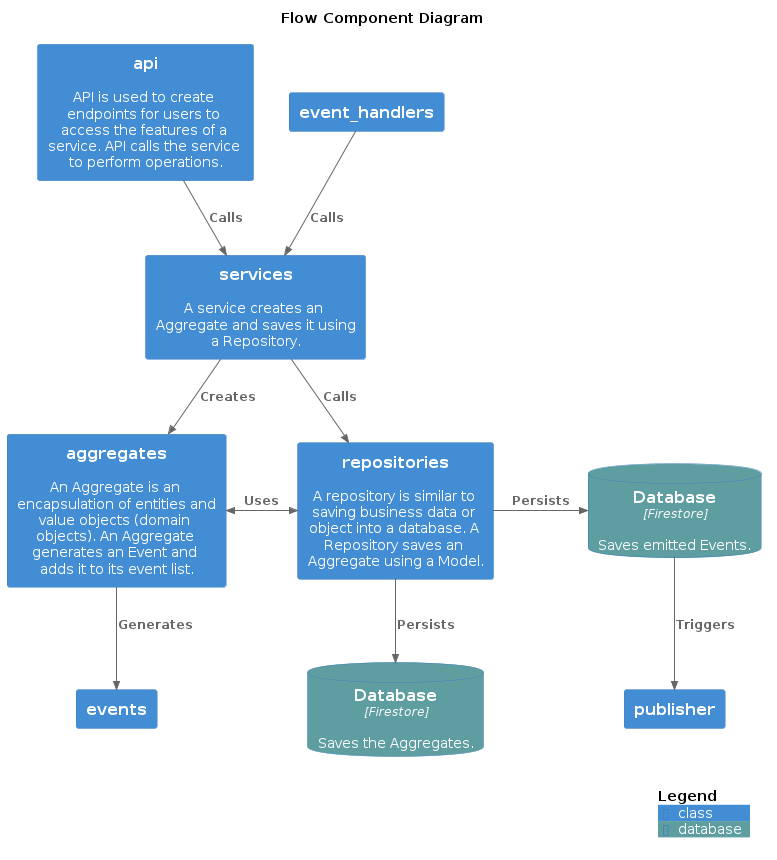

The diagram above was rendered by PlantUML. Its source (embedded in the PNG):
@startuml
!include https://raw.githubusercontent.com/plantuml-stdlib/C4-PlantUML/master/C4_Container.puml
' uncomment the following line and comment the first to use locally
' !include C4_Container.puml

title Flow Component Diagram

AddContainerTag("class", $legendText="class")
AddContainerTag("database", $legendText="database", $bgColor="#cadetblue")

Container(aggregates, "aggregates", $descr="An Aggregate is an encapsulation of entities and value objects (domain objects). An Aggregate generates an Event and adds it to its event list.", $tags="class")
Container(api, "api", $descr="API is used to create endpoints for users to access the features of a service. API calls the service to perform operations.", $tags="class", $link="sequence.puml")
Container(event_handlers, "event_handlers", $tags="class")
Container(events, "events", $tags="class")
Container(repositories, "repositories", $descr="A repository is similar to saving business data or object into a database. A Repository saves an Aggregate using a Model.", $tags="class")
Container(services, "services", $descr="A service creates an Aggregate and saves it using a Repository.", $tags="class")
Container(publisher, "publisher", $tags="class")
ContainerDb(db, "Database", "Firestore", $descr="Saves the Aggregates.", $tags="database")
ContainerDb(db1, "Database", "Firestore", $descr="Saves emitted Events.", $tags="database")

Rel(api, services, "Calls")
Rel(event_handlers, services, "Calls")
Rel(services, aggregates, "Creates")
Rel(services, repositories, "Calls")
Rel(aggregates, events, "Generates")
Rel(repositories, db, "Persists")
Rel_R(repositories, db1, "Persists")
BiRel_R(aggregates, repositories, "Uses")
Rel_D(db1, publisher, "Triggers")

SHOW_LEGEND()
@enduml